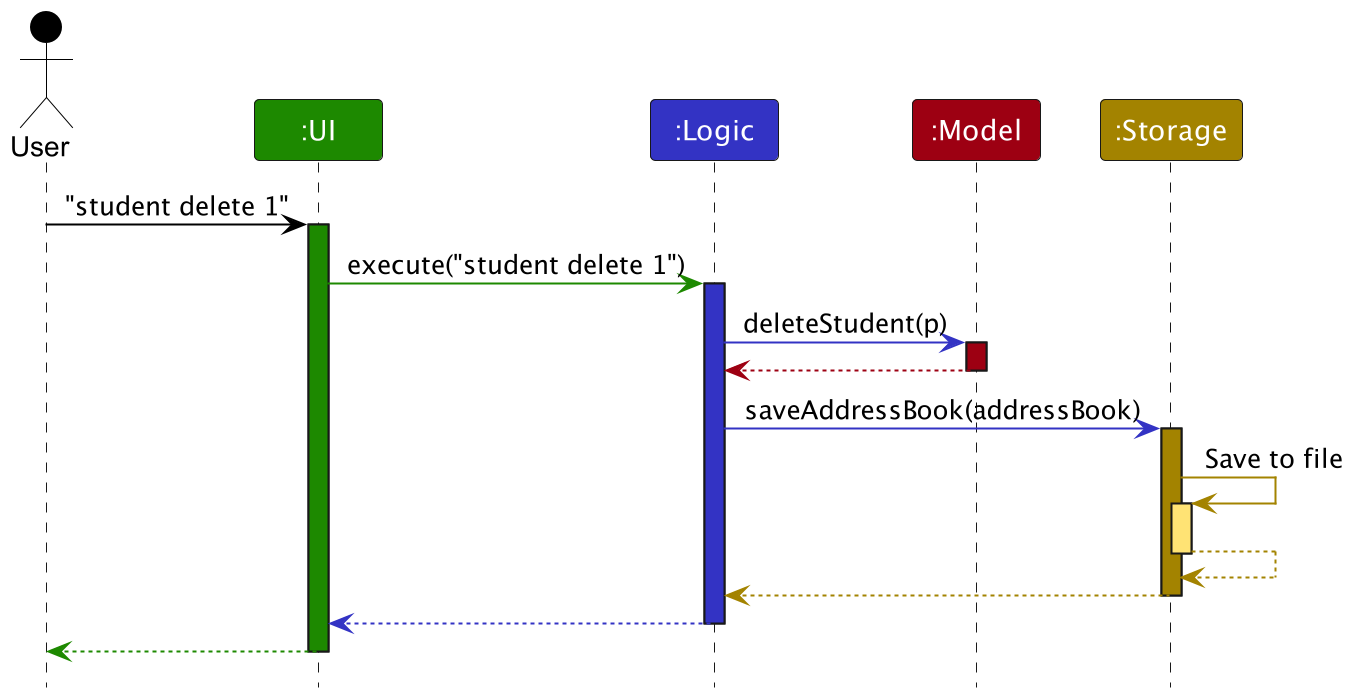

The diagram above was rendered by PlantUML. Its source (embedded in the PNG):
@startuml
!include style.puml

Actor User as user USER_COLOR
Participant ":UI" as ui UI_COLOR
Participant ":Logic" as logic LOGIC_COLOR
Participant ":Model" as model MODEL_COLOR
Participant ":Storage" as storage STORAGE_COLOR

user -[USER_COLOR]> ui : "student delete 1"
activate ui UI_COLOR

ui -[UI_COLOR]> logic : execute("student delete 1")
activate logic LOGIC_COLOR

logic -[LOGIC_COLOR]> model : deleteStudent(p)
activate model MODEL_COLOR

model -[MODEL_COLOR]-> logic
deactivate model

logic -[LOGIC_COLOR]> storage : saveAddressBook(addressBook)
activate storage STORAGE_COLOR

storage -[STORAGE_COLOR]> storage : Save to file
activate storage STORAGE_COLOR_T1
storage --[STORAGE_COLOR]> storage
deactivate storage

storage --[STORAGE_COLOR]> logic
deactivate storage

logic --[LOGIC_COLOR]> ui
deactivate logic

ui--[UI_COLOR]> user
deactivate ui
@enduml